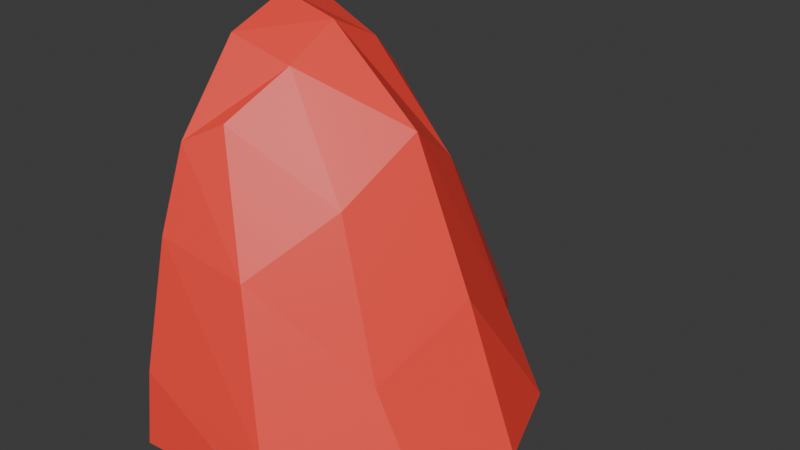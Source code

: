# Source: Untitled.blend  (saved by Blender 5.2.44; exported with 4.5.12 LTS)
import bpy
from mathutils import Matrix  # noqa: F401  (used for matrix-valued properties, if any)

bpy.ops.wm.read_factory_settings(use_empty=True)
scene = bpy.context.scene
scene.name = 'Scene'

# ---- collections
col_collection = bpy.data.collections.new('Collection'); scene.collection.children.link(col_collection)

# ---- images (referenced by path relative to the original .blend; pixels are not part of the script)
import os
ASSET_DIR = os.environ.get("B2B_ASSET_DIR", "")  # directory of the original .blend (textures are referenced by path, not embedded)
HERE = os.path.dirname(os.path.abspath(__file__))  # packed textures are extracted next to this script under _unpacked/

def load_image(name, relpath, width, height, colorspace="sRGB"):
    """Load a texture the original file referenced (path relative to the .blend, or extracted next to this script)."""
    p = next((c for c in (os.path.join(HERE, relpath), os.path.join(ASSET_DIR, relpath)) if relpath and os.path.exists(c)), "")
    if p:
        img = bpy.data.images.load(p, check_existing=True)
        img.name = name
    else:  # same state as the original file: an image datablock whose file is absent (Cycles renders it pink)
        img = bpy.data.images.new(name, width, height)
        img.source = "FILE"
        img.filepath = "//" + (relpath or name)
    img.colorspace_settings.name = colorspace
    return img
img_untitled = load_image('Untitled', '_unpacked/Untitled.4fe0c4fa.png', 1024, 1024, 'sRGB')

# ---- materials (node trees are filled in below, after node groups)
mat_material_001 = bpy.data.materials.new('Material.001')

# ---- material node trees
mat_material_001.use_nodes = True; mat_material_001.node_tree.nodes.clear()
_N = mat_material_001.node_tree.nodes; _L = mat_material_001.node_tree.links
n0 = _N.new('ShaderNodeBsdfPrincipled'); n0.name = 'Principled BSDF'; n0.location = (-200, 100)
n0.inputs[10].default_value = 0.005
n1 = _N.new('ShaderNodeOutputMaterial'); n1.name = 'Material Output'; n1.location = (200, 100)
n2 = _N.new('ShaderNodeTexImage'); n2.name = 'Image Texture'; n2.location = (-490, 66)
n2.image = img_untitled
_L.new(n0.outputs[0], n1.inputs[0])
_L.new(n2.outputs[0], n0.inputs[0])
n1.is_active_output = True

# ---- world
world_world = bpy.data.worlds.new('World'); scene.world = world_world
world_world.use_nodes = True; world_world.node_tree.nodes.clear()
_N = world_world.node_tree.nodes; _L = world_world.node_tree.links
n0 = _N.new('ShaderNodeOutputWorld'); n0.name = 'World Output'; n0.location = (200, 100)
n1 = _N.new('ShaderNodeBackground'); n1.name = 'Background'; n1.location = (-200, 100)
n1.inputs[0].default_value = (0.05088, 0.05088, 0.05088, 1.0)
_L.new(n1.outputs[0], n0.inputs[0])
n0.is_active_output = True
world_world.color = (0.05088, 0.05088, 0.05088)
world_world.sun_shadow_jitter_overblur = 0.0

# ---- meshes
me_cube_001 = bpy.data.meshes.new('Cube.001')
me_cube_001.from_pydata([(-1.491, -2.348, -1.419), (-1.491, -1.525, 1.859), (-1.491, 2.348, -1.419), (-1.491, 1.525, 1.859), (0.03865, -2.25, -1.419), (-1.086, -1.304, 2.08), (0.03865, 2.25, -1.419), (-1.086, 1.304, 2.08), (-1.491, 0.0, -1.419), (-1.491, 0.0, 3.09), (1.682, 0.0, -1.419), (-0.7854, 0.0, 2.909), (-1.491, -2.24, -0.5455), (-1.491, 2.24, -0.5455), (0.07589, 2.158, -1.027), (0.07589, -2.158, -1.027), (1.03, 0.0, 0.2844), (-1.491, 0.0, 0.2844), (-1.491, -1.883, 0.9294), (-1.491, 1.883, 0.9294), (-0.4723, 1.772, 0.6864), (-0.4723, -1.772, 0.6864), (0.3209, 0.0, 1.96), (-1.491, 0.0, 1.96), (-1.491, -1.125, -1.419), (-0.7854, -0.652, 2.577), (-1.491, -0.7626, 2.808), (1.273, -1.125, -1.419), (-1.491, -1.12, -0.1305), (0.7116, -1.12, -0.3711), (-1.491, -0.9413, 1.445), (0.08315, -0.8859, 1.323), (-1.491, 0.7626, 2.808), (1.273, 1.125, -1.419), (-1.491, 1.125, -1.419), (-0.7854, 0.652, 2.577), (0.7116, 1.12, -0.3711), (-1.491, 1.12, -0.1305), (0.08315, 0.8859, 1.323), (-1.491, 0.9413, 1.445)], [], [(39, 32, 3, 19), (19, 3, 7, 20), (31, 25, 5, 21), (21, 5, 1, 18), (24, 27, 4, 0), (25, 26, 1, 5), (35, 32, 9, 11), (34, 33, 10, 8), (38, 35, 11, 22), (30, 26, 9, 23), (24, 28, 17, 8), (33, 36, 16, 10), (4, 15, 12, 0), (27, 29, 15, 4), (2, 13, 14, 6), (34, 37, 13, 2), (28, 30, 23, 17), (36, 38, 22, 16), (15, 21, 18, 12), (29, 31, 21, 15), (13, 19, 20, 14), (37, 39, 19, 13), (16, 22, 31, 29), (12, 18, 30, 28), (10, 16, 29, 27), (0, 12, 28, 24), (18, 1, 26, 30), (11, 9, 26, 25), (8, 10, 27, 24), (22, 11, 25, 31), (17, 23, 39, 37), (14, 20, 38, 36), (8, 17, 37, 34), (6, 14, 36, 33), (20, 7, 35, 38), (2, 6, 33, 34), (7, 3, 32, 35), (23, 9, 32, 39)])
_uv = me_cube_001.uv_layers.new(name='UVMap')
_uv.uv.foreach_set('vector', [0.8489, 0.3019, 0.974, 0.2855, 0.8869, 0.3554, 0.8017, 0.3882, 0.586, 0.2356, 0.586, 0.3324, 0.5431, 0.3554, 0.4885, 0.2211, 0.3087, 0.4271, 0.4158, 0.4988, 0.3554, 0.544, 0.2208, 0.4899, 0.2208, 0.4899, 0.3554, 0.544, 0.3325, 0.5869, 0.2357, 0.5873, 0.1123, 0.5876, 0.1123, 0.8412, 0.009114, 0.7279, 0.0001692, 0.5876, 0.4158, 0.4988, 0.4479, 0.5616, 0.3325, 0.5869, 0.3554, 0.544, 0.4983, 0.416, 0.5611, 0.4479, 0.5152, 0.5154, 0.4693, 0.4696, 0.6895, 0.4312, 0.6895, 0.6848, 0.5863, 0.7222, 0.5863, 0.4312, 0.4261, 0.3092, 0.4983, 0.416, 0.4693, 0.4696, 0.3895, 0.3902, 0.8489, 0.1292, 0.974, 0.1456, 0.9998, 0.2155, 0.8962, 0.2155, 0.5863, 0.1123, 0.7044, 0.1128, 0.7425, 0.2155, 0.5863, 0.2155, 0.2566, 0.09091, 0.337, 0.1736, 0.2837, 0.2848, 0.1602, 0.1618, 0.02846, 0.4102, 0.06741, 0.415, 0.08688, 0.5734, 0.0001692, 0.5583, 0.08969, 0.2585, 0.1727, 0.3385, 0.06741, 0.415, 0.02846, 0.4102, 0.556, 0.0001693, 0.5715, 0.08682, 0.413, 0.068, 0.408, 0.02906, 0.5863, 0.3187, 0.7044, 0.3183, 0.6664, 0.421, 0.5863, 0.4309, 0.7044, 0.1128, 0.8489, 0.1292, 0.8962, 0.2155, 0.7425, 0.2155, 0.337, 0.1736, 0.4261, 0.3092, 0.3895, 0.3902, 0.2837, 0.2848, 0.06741, 0.415, 0.2208, 0.4899, 0.2357, 0.5873, 0.08688, 0.5734, 0.1727, 0.3385, 0.3087, 0.4271, 0.2208, 0.4899, 0.06741, 0.415, 0.5715, 0.08682, 0.586, 0.2356, 0.4885, 0.2211, 0.413, 0.068, 0.7044, 0.3183, 0.8489, 0.3019, 0.8017, 0.3882, 0.6664, 0.421, 0.2837, 0.2848, 0.3895, 0.3902, 0.3087, 0.4271, 0.1727, 0.3385, 0.6664, 0.01008, 0.8017, 0.04285, 0.8489, 0.1292, 0.7044, 0.1128, 0.1602, 0.1618, 0.2837, 0.2848, 0.1727, 0.3385, 0.08969, 0.2585, 0.5863, 0.0001692, 0.6664, 0.01008, 0.7044, 0.1128, 0.5863, 0.1123, 0.8017, 0.04285, 0.8869, 0.07561, 0.974, 0.1456, 0.8489, 0.1292, 0.4693, 0.4696, 0.5152, 0.5154, 0.4479, 0.5616, 0.4158, 0.4988, 0.6898, 0.7222, 0.6898, 0.4312, 0.793, 0.4687, 0.793, 0.7222, 0.3895, 0.3902, 0.4693, 0.4696, 0.4158, 0.4988, 0.3087, 0.4271, 0.7425, 0.2155, 0.8962, 0.2155, 0.8489, 0.3019, 0.7044, 0.3183, 0.413, 0.068, 0.4885, 0.2211, 0.4261, 0.3092, 0.337, 0.1736, 0.5863, 0.2155, 0.7425, 0.2155, 0.7044, 0.3183, 0.5863, 0.3187, 0.408, 0.02906, 0.413, 0.068, 0.337, 0.1736, 0.2566, 0.09091, 0.4885, 0.2211, 0.5431, 0.3554, 0.4983, 0.416, 0.4261, 0.3092, 0.1127, 0.8412, 0.1216, 0.7009, 0.2248, 0.5876, 0.2248, 0.8412, 0.5431, 0.3554, 0.586, 0.3324, 0.5611, 0.4479, 0.4983, 0.416, 0.8962, 0.2155, 0.9998, 0.2155, 0.974, 0.2855, 0.8489, 0.3019])
me_cube_001.materials.append(mat_material_001)
me_cube_001.update()

# ---- objects
ob_cube = bpy.data.objects.new('Cube', me_cube_001)

# ---- transforms, parenting, visibility, modifiers, constraints
ob_cube.location = (0.0, 0.0, 0.77)
ob_cube.scale = (0.4095, 0.4095, 0.4095)

# ---- collection membership
col_collection.objects.link(ob_cube)

# ---- scene / render settings (as saved in the file)
scene.frame_start = 1; scene.frame_end = 250; scene.frame_set(13)
scene.render.engine = 'BLENDER_EEVEE_NEXT'
scene.render.bake_bias = 0.0
scene.render.bake_samples = 0
scene.render.compositor_device = 'GPU'
scene.eevee.use_volume_custom_range = False
scene.eevee.fast_gi_thickness_near = 0.1
scene.eevee.fast_gi_thickness_far = 0.0
scene.eevee.ray_tracing_options.screen_trace_thickness = 0.1
bpy.context.view_layer.update()

# ---- added for rendering (the .blend has no active camera and no usable light): camera, sun
cam_auto = bpy.data.cameras.new('AutoCamera')
cam_auto.lens = 50.0
cam_auto.sensor_width = 36.0
cam_auto.clip_end = 1000.0
ob_auto_camera = bpy.data.objects.new('AutoCamera', cam_auto)
scene.collection.objects.link(ob_auto_camera)
ob_auto_camera.location = (2.78262, -3.29231, 3.30701)
ob_auto_camera.rotation_euler = (1.09748, -7.21219e-08, 0.694738)
scene.camera = ob_auto_camera
light_auto_sun = bpy.data.lights.new('AutoSun', 'SUN')
light_auto_sun.energy = 3.0
light_auto_sun.angle = 0.0523599
ob_auto_sun = bpy.data.objects.new('AutoSun', light_auto_sun)
scene.collection.objects.link(ob_auto_sun)
ob_auto_sun.rotation_euler = (0.872665, 0.174533, 0.523599)
bpy.context.view_layer.update()
